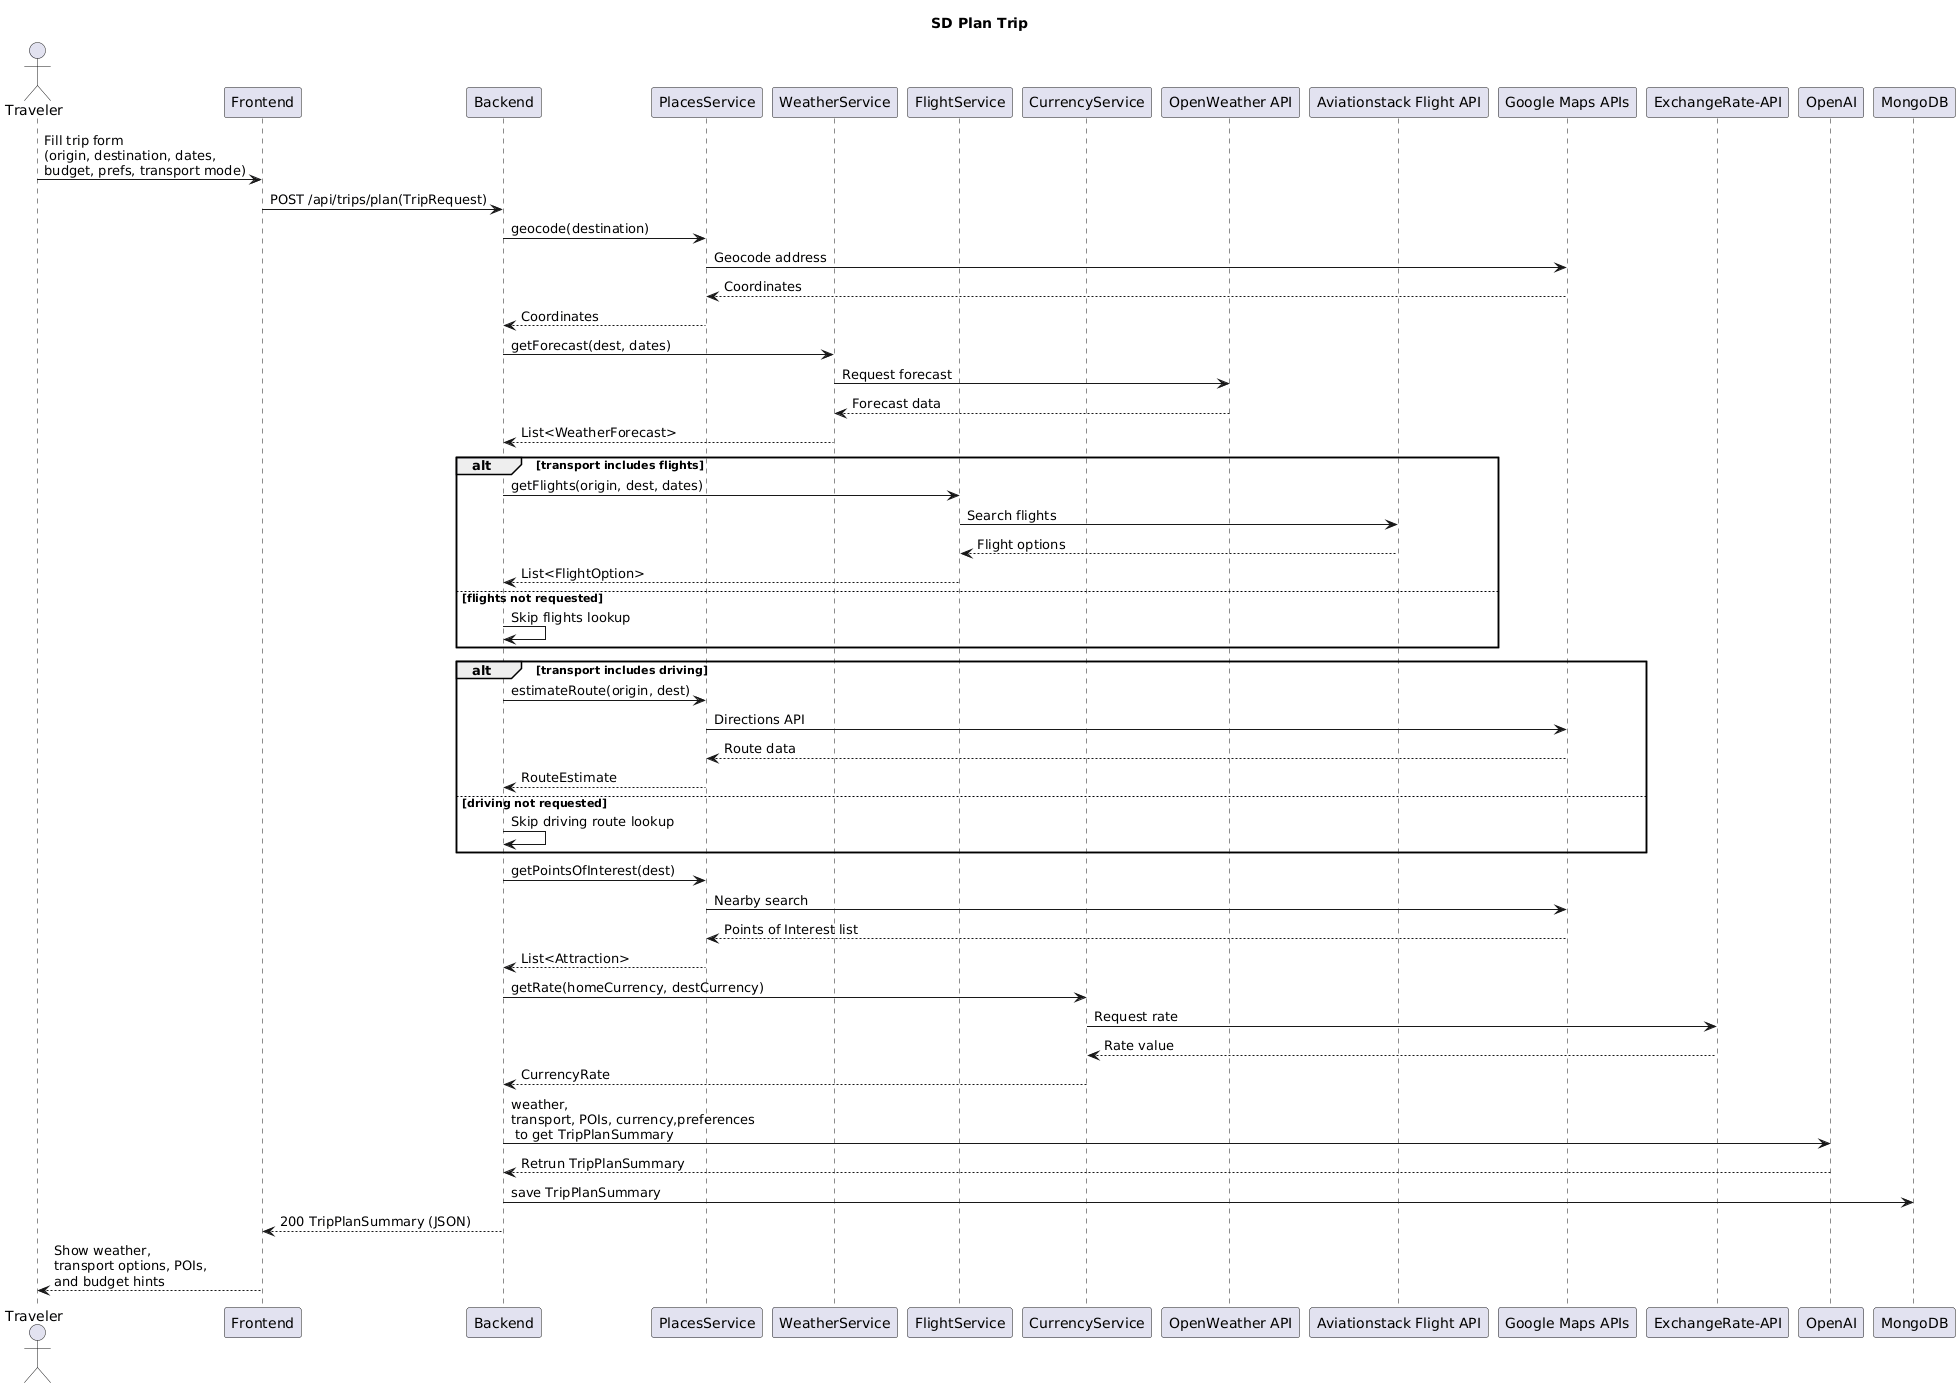

The diagram above was rendered by PlantUML. Its source (embedded in the PNG):
@startuml
title SD Plan Trip

actor Traveler as User
participant Frontend
participant Backend
participant PlacesService
participant WeatherService
participant FlightService
participant CurrencyService
participant "OpenWeather API" as OpenWeather
participant "Aviationstack Flight API" as Aviationstack
participant "Google Maps APIs" as GoogleMaps
participant "ExchangeRate-API" as FX
participant OpenAI as AI
participant MongoDB as Mongo


User -> Frontend: Fill trip form\n(origin, destination, dates,\nbudget, prefs, transport mode)
Frontend -> Backend: POST /api/trips/plan(TripRequest)

Backend -> PlacesService: geocode(destination)
PlacesService -> GoogleMaps: Geocode address
GoogleMaps --> PlacesService: Coordinates
PlacesService --> Backend: Coordinates

Backend -> WeatherService: getForecast(dest, dates)
WeatherService -> OpenWeather: Request forecast
OpenWeather --> WeatherService: Forecast data
WeatherService --> Backend: List<WeatherForecast>

alt transport includes flights
  Backend -> FlightService: getFlights(origin, dest, dates)
  FlightService -> Aviationstack: Search flights
  Aviationstack --> FlightService: Flight options
  FlightService --> Backend: List<FlightOption>
else flights not requested
  Backend -> Backend: Skip flights lookup
end

alt transport includes driving
  Backend -> PlacesService: estimateRoute(origin, dest)
  PlacesService -> GoogleMaps: Directions API
  GoogleMaps --> PlacesService: Route data
  PlacesService --> Backend: RouteEstimate
else driving not requested
  Backend -> Backend: Skip driving route lookup
end

Backend -> PlacesService: getPointsOfInterest(dest)
PlacesService -> GoogleMaps: Nearby search
GoogleMaps --> PlacesService: Points of Interest list
PlacesService --> Backend: List<Attraction>

Backend -> CurrencyService: getRate(homeCurrency, destCurrency)
CurrencyService -> FX: Request rate
FX --> CurrencyService: Rate value
CurrencyService --> Backend: CurrencyRate
Backend -> AI:  weather,\ntransport, POIs, currency,preferences\n to get TripPlanSummary
AI --> Backend: Retrun TripPlanSummary
Backend -> Mongo: save TripPlanSummary

Backend --> Frontend: 200 TripPlanSummary (JSON)
Frontend --> User: Show weather,\ntransport options, POIs,\nand budget hints
@enduml